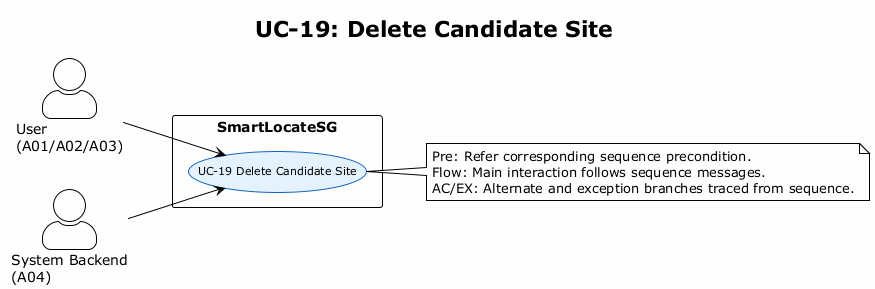

The diagram above was rendered by PlantUML. Its source (embedded in the PNG):
@startuml UC_19_Individual
left to right direction
!theme plain
skinparam backgroundColor #FEFEFE
skinparam packageStyle rectangle
skinparam actorStyle awesome
skinparam usecase {
  BackgroundColor #E3F2FD
  BorderColor #1565C0
  FontSize 11
}

title UC-19: Delete Candidate Site

actor "User\n(A01/A02/A03)" as USER
actor "System Backend\n(A04)" as A04

rectangle "SmartLocateSG" {
  usecase "UC-19 Delete Candidate Site" as UC19

}

USER --> UC19
A04 --> UC19



note right of UC19
Pre: Refer corresponding sequence precondition.
Flow: Main interaction follows sequence messages.
AC/EX: Alternate and exception branches traced from sequence.
end note

@enduml